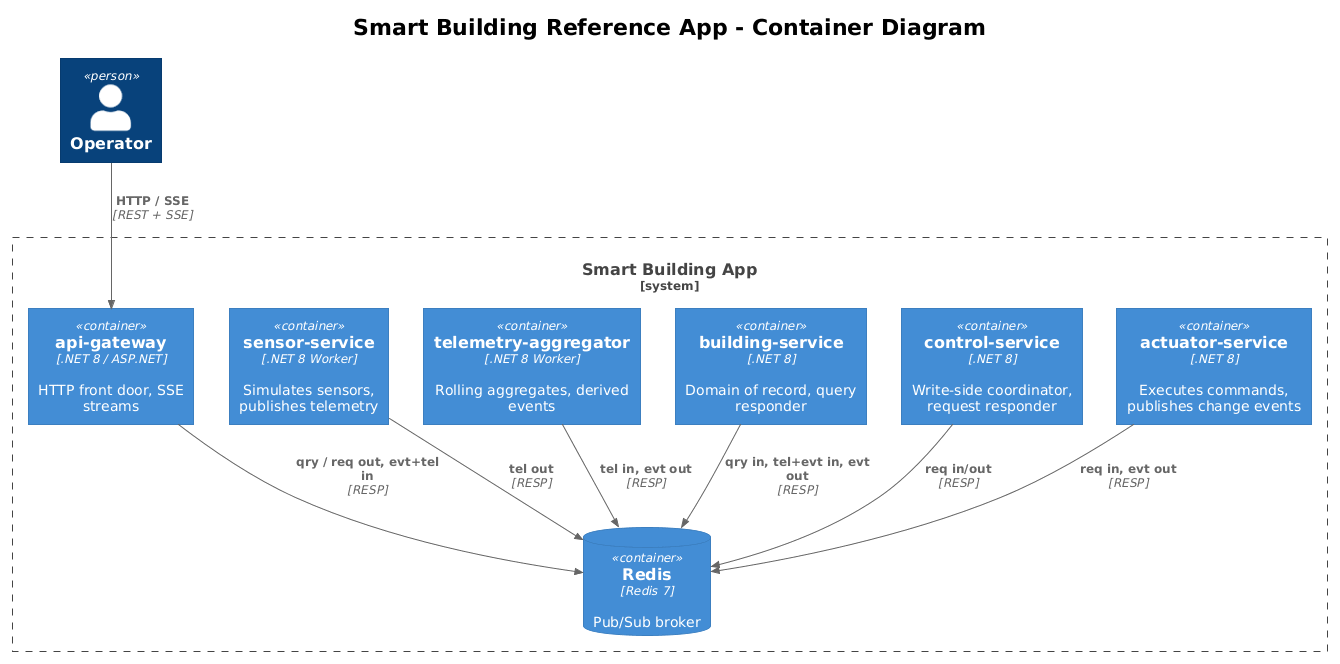

The diagram above was rendered by PlantUML. Its source (embedded in the PNG):
@startuml
!theme plain
!include <C4/C4_Container>

title Smart Building Reference App - Container Diagram

Person(op, "Operator")

System_Boundary(app, "Smart Building App") {
    Container(gw, "api-gateway", ".NET 8 / ASP.NET", "HTTP front door, SSE streams")
    Container(sensor, "sensor-service", ".NET 8 Worker", "Simulates sensors, publishes telemetry")
    Container(agg, "telemetry-aggregator", ".NET 8 Worker", "Rolling aggregates, derived events")
    Container(building, "building-service", ".NET 8", "Domain of record, query responder")
    Container(control, "control-service", ".NET 8", "Write-side coordinator, request responder")
    Container(actuator, "actuator-service", ".NET 8", "Executes commands, publishes change events")

    ContainerDb(redis, "Redis", "Redis 7", "Pub/Sub broker")
}

Rel(op, gw, "HTTP / SSE", "REST + SSE")

Rel(gw, redis, "qry / req out, evt+tel in", "RESP")
Rel(sensor, redis, "tel out", "RESP")
Rel(agg, redis, "tel in, evt out", "RESP")
Rel(building, redis, "qry in, tel+evt in, evt out", "RESP")
Rel(control, redis, "req in/out", "RESP")
Rel(actuator, redis, "req in, evt out", "RESP")
@enduml